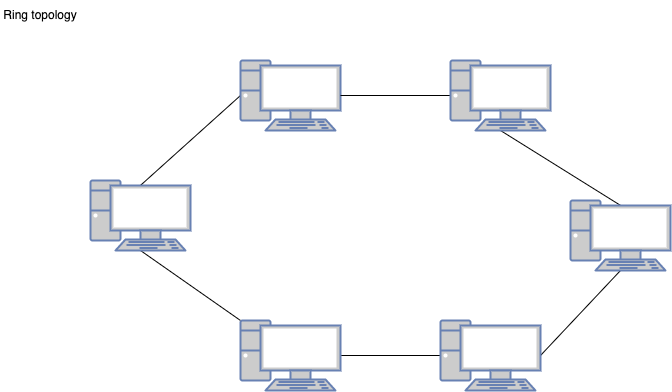

The diagram above was exported from draw.io. Its source (the exported page's mxGraphModel, read from the mxfile embedded in the PNG):
<mxGraphModel dx="1191" dy="598" grid="1" gridSize="10" guides="1" tooltips="1" connect="1" arrows="1" fold="1" page="1" pageScale="1" pageWidth="827" pageHeight="1169" math="0" shadow="0">
  <root>
    <mxCell id="0" />
    <mxCell id="1" parent="0" />
    <mxCell id="2" value="Ring topology" style="text;html=1;strokeColor=none;fillColor=none;align=center;verticalAlign=middle;whiteSpace=wrap;rounded=0;" vertex="1" parent="1">
      <mxGeometry x="80" y="40" width="80" height="30" as="geometry" />
    </mxCell>
    <mxCell id="9" style="edgeStyle=none;html=1;exitX=0;exitY=0.5;exitDx=0;exitDy=0;exitPerimeter=0;entryX=0.5;entryY=0.07;entryDx=0;entryDy=0;entryPerimeter=0;endArrow=none;endFill=0;" edge="1" parent="1" source="3" target="4">
      <mxGeometry relative="1" as="geometry" />
    </mxCell>
    <mxCell id="3" value="" style="fontColor=#0066CC;verticalAlign=top;verticalLabelPosition=bottom;labelPosition=center;align=center;html=1;outlineConnect=0;fillColor=#CCCCCC;strokeColor=#6881B3;gradientColor=none;gradientDirection=north;strokeWidth=2;shape=mxgraph.networks.pc;" vertex="1" parent="1">
      <mxGeometry x="320" y="100" width="100" height="70" as="geometry" />
    </mxCell>
    <mxCell id="10" style="edgeStyle=none;html=1;exitX=0.5;exitY=1;exitDx=0;exitDy=0;exitPerimeter=0;entryX=0;entryY=0;entryDx=0;entryDy=0;entryPerimeter=0;endArrow=none;endFill=0;" edge="1" parent="1" source="4" target="5">
      <mxGeometry relative="1" as="geometry" />
    </mxCell>
    <mxCell id="4" value="" style="fontColor=#0066CC;verticalAlign=top;verticalLabelPosition=bottom;labelPosition=center;align=center;html=1;outlineConnect=0;fillColor=#CCCCCC;strokeColor=#6881B3;gradientColor=none;gradientDirection=north;strokeWidth=2;shape=mxgraph.networks.pc;" vertex="1" parent="1">
      <mxGeometry x="170" y="220" width="100" height="70" as="geometry" />
    </mxCell>
    <mxCell id="11" style="edgeStyle=none;html=1;exitX=1;exitY=0.5;exitDx=0;exitDy=0;exitPerimeter=0;entryX=0;entryY=0.5;entryDx=0;entryDy=0;entryPerimeter=0;endArrow=none;endFill=0;" edge="1" parent="1" source="5" target="6">
      <mxGeometry relative="1" as="geometry" />
    </mxCell>
    <mxCell id="5" value="" style="fontColor=#0066CC;verticalAlign=top;verticalLabelPosition=bottom;labelPosition=center;align=center;html=1;outlineConnect=0;fillColor=#CCCCCC;strokeColor=#6881B3;gradientColor=none;gradientDirection=north;strokeWidth=2;shape=mxgraph.networks.pc;" vertex="1" parent="1">
      <mxGeometry x="320" y="360" width="100" height="70" as="geometry" />
    </mxCell>
    <mxCell id="12" style="edgeStyle=none;html=1;exitX=1;exitY=0.5;exitDx=0;exitDy=0;exitPerimeter=0;entryX=0.5;entryY=1;entryDx=0;entryDy=0;entryPerimeter=0;endArrow=none;endFill=0;" edge="1" parent="1" source="6" target="7">
      <mxGeometry relative="1" as="geometry" />
    </mxCell>
    <mxCell id="6" value="" style="fontColor=#0066CC;verticalAlign=top;verticalLabelPosition=bottom;labelPosition=center;align=center;html=1;outlineConnect=0;fillColor=#CCCCCC;strokeColor=#6881B3;gradientColor=none;gradientDirection=north;strokeWidth=2;shape=mxgraph.networks.pc;" vertex="1" parent="1">
      <mxGeometry x="520" y="360" width="100" height="70" as="geometry" />
    </mxCell>
    <mxCell id="13" style="edgeStyle=none;html=1;exitX=0.5;exitY=0.07;exitDx=0;exitDy=0;exitPerimeter=0;entryX=0.5;entryY=1;entryDx=0;entryDy=0;entryPerimeter=0;endArrow=none;endFill=0;" edge="1" parent="1" source="7" target="8">
      <mxGeometry relative="1" as="geometry" />
    </mxCell>
    <mxCell id="7" value="" style="fontColor=#0066CC;verticalAlign=top;verticalLabelPosition=bottom;labelPosition=center;align=center;html=1;outlineConnect=0;fillColor=#CCCCCC;strokeColor=#6881B3;gradientColor=none;gradientDirection=north;strokeWidth=2;shape=mxgraph.networks.pc;" vertex="1" parent="1">
      <mxGeometry x="650" y="240" width="100" height="70" as="geometry" />
    </mxCell>
    <mxCell id="14" style="edgeStyle=none;html=1;exitX=0;exitY=0.5;exitDx=0;exitDy=0;exitPerimeter=0;entryX=1;entryY=0.5;entryDx=0;entryDy=0;entryPerimeter=0;endArrow=none;endFill=0;" edge="1" parent="1" source="8" target="3">
      <mxGeometry relative="1" as="geometry" />
    </mxCell>
    <mxCell id="8" value="" style="fontColor=#0066CC;verticalAlign=top;verticalLabelPosition=bottom;labelPosition=center;align=center;html=1;outlineConnect=0;fillColor=#CCCCCC;strokeColor=#6881B3;gradientColor=none;gradientDirection=north;strokeWidth=2;shape=mxgraph.networks.pc;" vertex="1" parent="1">
      <mxGeometry x="530" y="100" width="100" height="70" as="geometry" />
    </mxCell>
  </root>
</mxGraphModel>